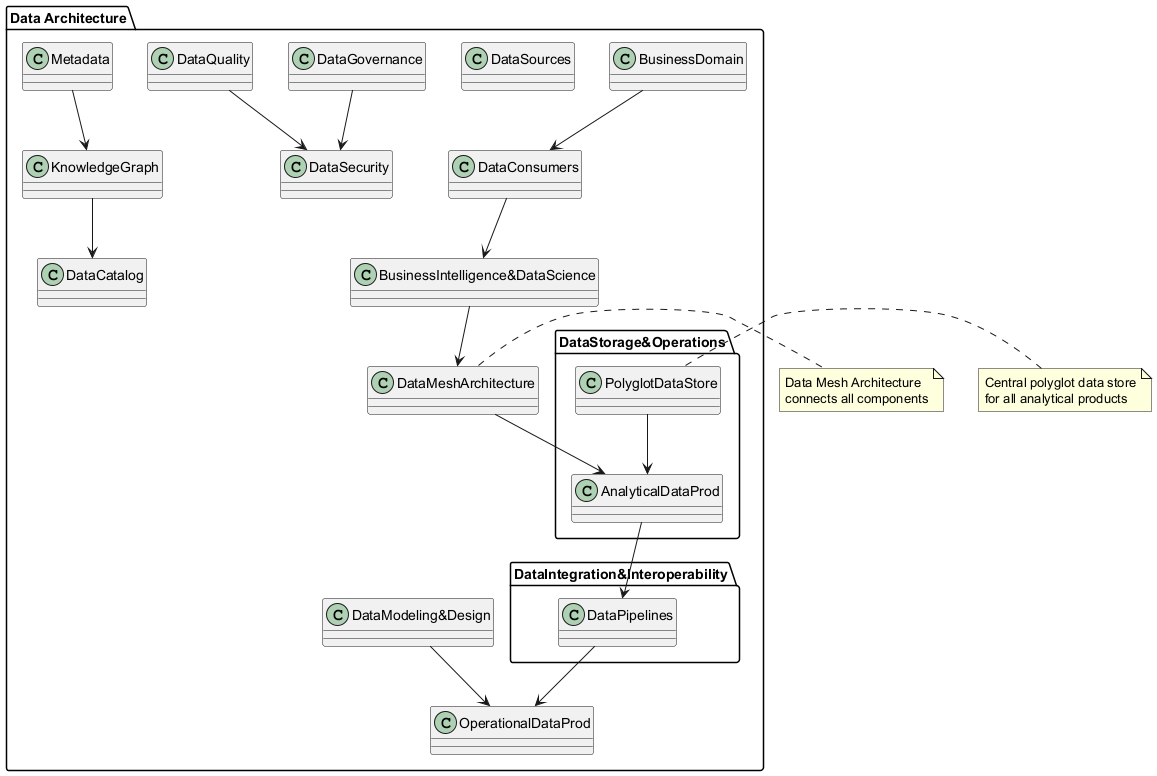

The diagram above was rendered by PlantUML. Its source (embedded in the PNG):
@startuml
package "Data Architecture" {
  class "BusinessDomain" as BD {
  }
  
  class "DataConsumers" as DC {
  }
  
  class "BusinessIntelligence&DataScience" as BIDS {
  }
  
  class "DataMeshArchitecture" as DMA {
  }
  
  package "DataStorage&Operations" {
    class "AnalyticalDataProd" as ADP {
    }
    
    class "PolyglotDataStore" as PDS {
    }
  }
  
  package "DataIntegration&Interoperability" {
    class "DataPipelines" as DP {
    }
  }
  
  class "DataSources" as DS {
  }
  
  class "OperationalDataProd" as ODP {
  }
  
  class "DataModeling&Design" as DMD {
  }
  
  class "DataGovernance" as DG {
  }
  
  class "Metadata" as MD {
  }
  
  class "KnowledgeGraph" as KG {
  }
  
  class "DataCatalog" as DC2 {
  }
  
  class "DataQuality" as DQ {
  }
  
  class "DataSecurity" as DS2 {
  }
}

BD --> DC
DC --> BIDS
BIDS --> DMA
DMA --> ADP
PDS --> ADP
ADP --> DP
DP --> ODP
DMD --> ODP
DG --> DS2
DQ --> DS2
MD --> KG
KG --> DC2

note right of DMA
  Data Mesh Architecture 
  connects all components
end note

note right of PDS
  Central polyglot data store
  for all analytical products
end note
@enduml